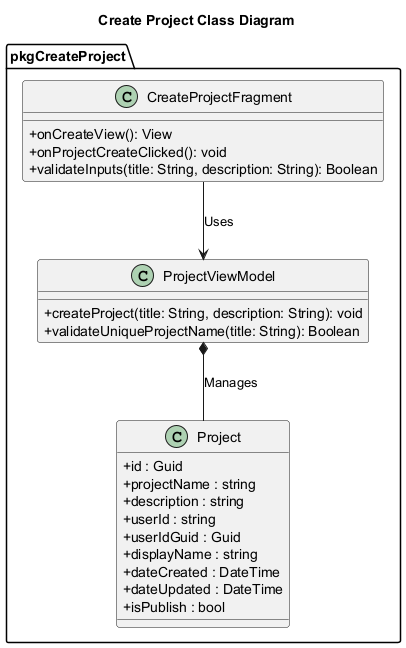

The diagram above was rendered by PlantUML. Its source (embedded in the PNG):
@startuml CreateProjectClassDiagram


Title Create Project Class Diagram
skinparam classAttributeIconSize 0

' Main System
package "pkgCreateProject" {
    !includesub ../../MobileModelClassDiagram.plantuml!Project

    ' UI Layer
    class CreateProjectFragment {
        + onCreateView(): View
        + onProjectCreateClicked(): void
        + validateInputs(title: String, description: String): Boolean
    }

    ' Data Handler Layer
    class ProjectViewModel {
        + createProject(title: String, description: String): void
        + validateUniqueProjectName(title: String): Boolean
    }
}

' Relationships
CreateProjectFragment --> ProjectViewModel : "Uses"
ProjectViewModel *-- Project : "Manages"

@enduml